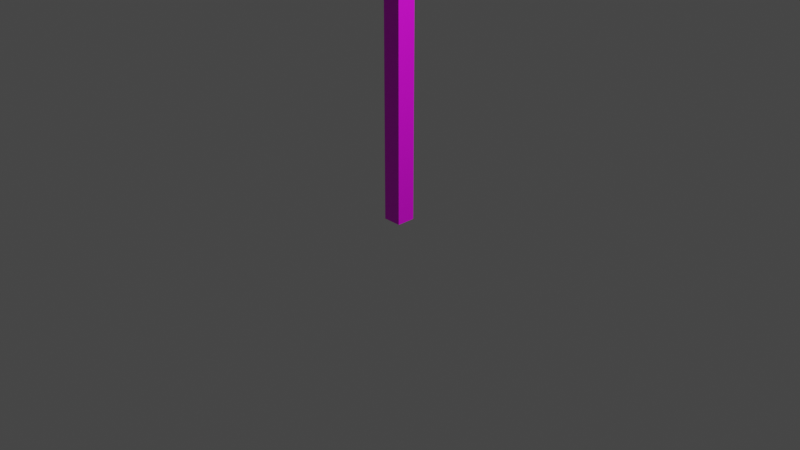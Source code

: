 # Source: blend_lamp.blend  (saved by Blender 3.5.10; exported with 4.5.12 LTS)
import bpy
from mathutils import Matrix  # noqa: F401  (used for matrix-valued properties, if any)

bpy.ops.wm.read_factory_settings(use_empty=True)
scene = bpy.context.scene
scene.name = 'Scene'

# ---- collections
col_collection = bpy.data.collections.new('Collection'); scene.collection.children.link(col_collection)

# ---- images (referenced by path relative to the original .blend; pixels are not part of the script)
import os
ASSET_DIR = os.environ.get("B2B_ASSET_DIR", "")  # directory of the original .blend (textures are referenced by path, not embedded)
HERE = os.path.dirname(os.path.abspath(__file__))  # packed textures are extracted next to this script under _unpacked/

def load_image(name, relpath, width, height, colorspace="sRGB"):
    """Load a texture the original file referenced (path relative to the .blend, or extracted next to this script)."""
    p = next((c for c in (os.path.join(HERE, relpath), os.path.join(ASSET_DIR, relpath)) if relpath and os.path.exists(c)), "")
    if p:
        img = bpy.data.images.load(p, check_existing=True)
        img.name = name
    else:  # same state as the original file: an image datablock whose file is absent (Cycles renders it pink)
        img = bpy.data.images.new(name, width, height)
        img.source = "FILE"
        img.filepath = "//" + (relpath or name)
    img.colorspace_settings.name = colorspace
    return img
img_spr_lamp_texture_png = load_image('spr_lamp_texture.png', 'spr_lamp_texture.png', 1024, 1024, 'sRGB')

# ---- materials (node trees are filled in below, after node groups)
mat_lampmaterial = bpy.data.materials.new('LampMaterial')
mat_lampmaterial.alpha_threshold = 0.0
mat_lampmaterial.use_transparent_shadow = False
mat_lampmaterial.roughness = 0.5
mat_lampmaterial.line_color = (0.0, 0.0, 0.0, 1.0)

# ---- material node trees
mat_lampmaterial.use_nodes = True; mat_lampmaterial.node_tree.nodes.clear()
_N = mat_lampmaterial.node_tree.nodes; _L = mat_lampmaterial.node_tree.links
n0 = _N.new('ShaderNodeOutputMaterial'); n0.name = 'Material Output'; n0.location = (300, 300)
n1 = _N.new('ShaderNodeBsdfPrincipled'); n1.name = 'Principled BSDF'; n1.location = (10, 300)
n1.distribution = 'GGX'
n1.subsurface_method = 'RANDOM_WALK_SKIN'
n1.inputs[3].default_value = 1.45
n1.inputs[27].default_value = (0.0, 0.0, 0.0, 1.0)
n1.inputs[28].default_value = 1.0
n2 = _N.new('ShaderNodeTexImage'); n2.name = 'Image Texture'; n2.location = (-280, 280)
n2.image = img_spr_lamp_texture_png
_L.new(n1.outputs[0], n0.inputs[0])
_L.new(n2.outputs[0], n1.inputs[0])
n0.is_active_output = True

# ---- world
world_world = bpy.data.worlds.new('World'); scene.world = world_world
world_world.use_nodes = True; world_world.node_tree.nodes.clear()
_N = world_world.node_tree.nodes; _L = world_world.node_tree.links
n0 = _N.new('ShaderNodeOutputWorld'); n0.name = 'World Output'; n0.location = (300, 300)
n1 = _N.new('ShaderNodeBackground'); n1.name = 'Background'; n1.location = (10, 300)
n1.inputs[0].default_value = (0.05088, 0.05088, 0.05088, 1.0)
_L.new(n1.outputs[0], n0.inputs[0])
n0.is_active_output = True
world_world.color = (0.05088, 0.05088, 0.05088)
world_world.use_sun_shadow = False
world_world.sun_shadow_jitter_overblur = 0.0

# ---- cameras
cam_camera = bpy.data.cameras.new('Camera')
cam_camera.clip_end = 100.0
cam_camera.ortho_scale = 7.314

# ---- lights
light_light = bpy.data.lights.new('Light', 'POINT')
light_light.transmission_factor = 0.0
light_light.energy = 1000.0
light_light.shadow_soft_size = 0.1
light_light.shadow_maximum_resolution = 0.006
light_light.use_absolute_resolution = True

# ---- meshes
me_cube = bpy.data.meshes.new('Cube')
me_cube.from_pydata([(0.1, 0.02947, 3.876), (0.1, 0.1, -1.0), (0.1, -0.1, 4.0), (0.1, -0.1, -1.0), (-0.1, 0.02947, 3.876), (-0.1, 0.1, -1.0), (-0.1, -0.1, 4.0), (-0.1, -0.1, -1.0), (0.1, 0.1, 3.788), (-0.1, -0.1, 3.788), (0.1, -0.1, 3.788), (-0.1, 0.1, 3.788), (-0.1, -0.8657, 3.788), (-0.1, -0.6527, 4.0), (0.1, -0.6527, 4.0), (0.1, -0.8657, 3.788), (-0.1, -0.2179, 3.788), (-0.1, -0.2179, 4.0), (0.1, -0.2179, 4.0), (0.1, -0.2179, 3.788), (0.1, -0.8657, 3.685), (-0.1, -0.8657, 3.685), (-0.1, -0.2179, 3.685), (0.1, -0.2179, 3.685)], [], [(0, 4, 6, 2), (17, 16, 12, 13), (9, 6, 4, 11), (5, 1, 3, 7), (8, 0, 2, 10), (11, 4, 0, 8), (5, 11, 8, 1), (1, 8, 10, 3), (7, 9, 11, 5), (3, 10, 9, 7), (15, 14, 13, 12), (19, 18, 14, 15), (15, 12, 21, 20), (18, 17, 13, 14), (2, 6, 17, 18), (9, 10, 19, 16), (10, 2, 18, 19), (6, 9, 16, 17), (22, 23, 20, 21), (12, 16, 22, 21), (16, 19, 23, 22), (19, 15, 20, 23)])
_uv = me_cube.uv_layers.new(name='UVMap')
_uv.uv.foreach_set('vector', [0.0, 0.5, 0.5, 0.5, 0.5, 1.0, 0.0, 1.0, 0.0, 0.5, 0.5, 0.5, 0.5, 1.0, 0.0, 1.0, 0.0, 0.5, 0.5, 0.5, 0.5, 1.0, 0.0, 1.0, 0.0, 0.5, 0.5, 0.5, 0.5, 1.0, 0.0, 1.0, 0.0, 0.5, 0.5, 0.5, 0.5, 1.0, 0.0, 1.0, 0.0, 0.5, 0.5, 0.5, 0.5, 1.0, 0.0, 1.0, 0.0, 0.5, 0.5, 0.5, 0.5, 1.0, 0.0, 1.0, 0.0, 0.5, 0.5, 0.5, 0.5, 1.0, 0.0, 1.0, 0.0, 0.5, 0.5, 0.5, 0.5, 1.0, 0.0, 1.0, 0.0, 0.5, 0.5, 0.5, 0.5, 1.0, 0.0, 1.0, 0.0, 0.5, 0.5, 0.5, 0.5, 1.0, 0.0, 1.0, 0.0, 0.5, 0.5, 0.5, 0.5, 1.0, 0.0, 1.0, 0.618, 0.118, 0.882, 0.118, 0.882, 0.382, 0.618, 0.382, 0.0, 0.5, 0.5, 0.5, 0.5, 1.0, 0.0, 1.0, 0.0, 0.5, 0.5, 0.5, 0.5, 1.0, 0.0, 1.0, 0.0, 0.5, 0.5, 0.5, 0.5, 1.0, 0.0, 1.0, 0.0, 0.5, 0.5, 0.5, 0.5, 1.0, 0.0, 1.0, 0.0, 0.5, 0.5, 0.5, 0.5, 1.0, 0.0, 1.0, 0.618, 0.118, 0.882, 0.118, 0.882, 0.382, 0.618, 0.382, 0.618, 0.118, 0.882, 0.118, 0.882, 0.382, 0.618, 0.382, 0.618, 0.118, 0.882, 0.118, 0.882, 0.382, 0.618, 0.382, 0.618, 0.118, 0.882, 0.118, 0.882, 0.382, 0.618, 0.382])
me_cube.materials.append(mat_lampmaterial)
me_cube.use_mirror_vertex_groups = False
me_cube.update()

# ---- objects
ob_cube = bpy.data.objects.new('Cube', me_cube)
ob_light = bpy.data.objects.new('Light', light_light)
ob_camera = bpy.data.objects.new('Camera', cam_camera)

# ---- transforms, parenting, visibility, modifiers, constraints
ob_cube.location = (0.0, 0.0, 1.0)
ob_cube.lock_rotations_4d = False
ob_cube.empty_display_type = 'ARROWS'
ob_cube.lineart.crease_threshold = 0.0
ob_light.location = (4.076, 1.005, 5.904)
ob_light.rotation_euler = (0.6503, 0.05522, 1.866)
ob_light.lock_rotations_4d = False
ob_light.empty_display_type = 'ARROWS'
ob_light.color = (0.0, 0.0, 0.0, 0.0)
ob_light.lineart.crease_threshold = 0.0
ob_camera.location = (7.359, -6.926, 4.958)
ob_camera.rotation_euler = (1.109, 0.0, 0.8149)
ob_camera.lock_rotations_4d = False
ob_camera.empty_display_type = 'ARROWS'
ob_camera.color = (0.0, 0.0, 0.0, 0.0)
ob_camera.display_type = 'WIRE'
ob_camera.lineart.crease_threshold = 0.0

# ---- collection membership
col_collection.objects.link(ob_cube)
col_collection.objects.link(ob_light)
col_collection.objects.link(ob_camera)

# ---- scene / render settings (as saved in the file)
scene.camera = ob_camera
scene.frame_start = 1; scene.frame_end = 250; scene.frame_set(1)
scene.render.engine = 'BLENDER_EEVEE_NEXT'
scene.cycles.sampling_pattern = 'TABULATED_SOBOL'
scene.view_settings.view_transform = 'Filmic'
bpy.context.view_layer.update()
